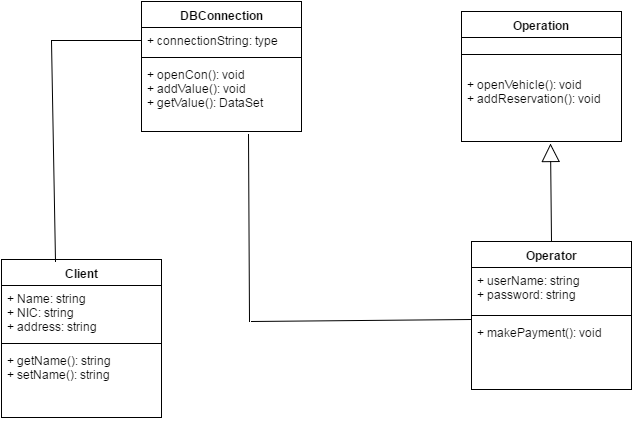

The diagram above was exported from draw.io. Its source (the exported page's mxGraphModel, read from the mxfile embedded in the PNG):
<mxGraphModel dx="1434" dy="760" grid="1" gridSize="10" guides="1" tooltips="1" connect="1" arrows="1" fold="1" page="1" pageScale="1" pageWidth="850" pageHeight="1100" background="#ffffff" math="0" shadow="0">
  <root>
    <mxCell id="0" />
    <mxCell id="1" parent="0" />
    <mxCell id="2" value="DBConnection" style="swimlane;html=1;fontStyle=1;align=center;verticalAlign=top;childLayout=stackLayout;horizontal=1;startSize=26;horizontalStack=0;resizeParent=1;resizeLast=0;collapsible=1;marginBottom=0;swimlaneFillColor=#ffffff;" vertex="1" parent="1">
      <mxGeometry x="230" y="120" width="160" height="130" as="geometry" />
    </mxCell>
    <mxCell id="3" value="+ connectionString: type" style="text;html=1;strokeColor=none;fillColor=none;align=left;verticalAlign=top;spacingLeft=4;spacingRight=4;whiteSpace=wrap;overflow=hidden;rotatable=0;points=[[0,0.5],[1,0.5]];portConstraint=eastwest;" vertex="1" parent="2">
      <mxGeometry y="26" width="160" height="26" as="geometry" />
    </mxCell>
    <mxCell id="4" value="" style="line;html=1;strokeWidth=1;fillColor=none;align=left;verticalAlign=middle;spacingTop=-1;spacingLeft=3;spacingRight=3;rotatable=0;labelPosition=right;points=[];portConstraint=eastwest;" vertex="1" parent="2">
      <mxGeometry y="52" width="160" height="8" as="geometry" />
    </mxCell>
    <mxCell id="5" value="+ openCon(): void&lt;div&gt;+ addValue(): void&lt;/div&gt;&lt;div&gt;+ getValue(): DataSet&lt;/div&gt;" style="text;html=1;strokeColor=none;fillColor=none;align=left;verticalAlign=top;spacingLeft=4;spacingRight=4;whiteSpace=wrap;overflow=hidden;rotatable=0;points=[[0,0.5],[1,0.5]];portConstraint=eastwest;" vertex="1" parent="2">
      <mxGeometry y="60" width="160" height="70" as="geometry" />
    </mxCell>
    <mxCell id="6" value="+ connectionString: type" style="text;html=1;strokeColor=none;fillColor=none;align=left;verticalAlign=top;spacingLeft=4;spacingRight=4;whiteSpace=wrap;overflow=hidden;rotatable=0;points=[[0,0.5],[1,0.5]];portConstraint=eastwest;" vertex="1" parent="1">
      <mxGeometry x="230" y="146" width="160" height="26" as="geometry" />
    </mxCell>
    <mxCell id="7" value="" style="line;html=1;strokeWidth=1;fillColor=none;align=left;verticalAlign=middle;spacingTop=-1;spacingLeft=3;spacingRight=3;rotatable=0;labelPosition=right;points=[];portConstraint=eastwest;" vertex="1" parent="1">
      <mxGeometry x="230" y="172" width="160" height="8" as="geometry" />
    </mxCell>
    <mxCell id="8" value="+ openCon(): void&lt;div&gt;+ addValue(): void&lt;/div&gt;&lt;div&gt;+ getValue(): DataSet&lt;/div&gt;" style="text;html=1;strokeColor=none;fillColor=none;align=left;verticalAlign=top;spacingLeft=4;spacingRight=4;whiteSpace=wrap;overflow=hidden;rotatable=0;points=[[0,0.5],[1,0.5]];portConstraint=eastwest;" vertex="1" parent="1">
      <mxGeometry x="230" y="180" width="160" height="70" as="geometry" />
    </mxCell>
    <mxCell id="9" value="Operation" style="swimlane;html=1;fontStyle=1;align=center;verticalAlign=top;childLayout=stackLayout;horizontal=1;startSize=26;horizontalStack=0;resizeParent=1;resizeLast=0;collapsible=1;marginBottom=0;swimlaneFillColor=#ffffff;" vertex="1" parent="1">
      <mxGeometry x="550" y="130" width="160" height="130" as="geometry" />
    </mxCell>
    <mxCell id="10" value="" style="line;html=1;strokeWidth=1;fillColor=none;align=left;verticalAlign=middle;spacingTop=-1;spacingLeft=3;spacingRight=3;rotatable=0;labelPosition=right;points=[];portConstraint=eastwest;" vertex="1" parent="9">
      <mxGeometry y="26" width="160" height="34" as="geometry" />
    </mxCell>
    <mxCell id="11" value="+ openVehicle(): void&lt;div&gt;+ addReservation(): void&lt;/div&gt;&lt;div&gt;&lt;br&gt;&lt;/div&gt;" style="text;html=1;strokeColor=none;fillColor=none;align=left;verticalAlign=top;spacingLeft=4;spacingRight=4;whiteSpace=wrap;overflow=hidden;rotatable=0;points=[[0,0.5],[1,0.5]];portConstraint=eastwest;" vertex="1" parent="9">
      <mxGeometry y="60" width="160" height="70" as="geometry" />
    </mxCell>
    <mxCell id="12" value="" style="line;html=1;strokeWidth=1;fillColor=none;align=left;verticalAlign=middle;spacingTop=-1;spacingLeft=3;spacingRight=3;rotatable=0;labelPosition=right;points=[];portConstraint=eastwest;" vertex="1" parent="1">
      <mxGeometry x="550" y="156" width="160" height="34" as="geometry" />
    </mxCell>
    <mxCell id="13" value="+ openVehicle(): void&lt;div&gt;+ addReservation(): void&lt;/div&gt;&lt;div&gt;&lt;br&gt;&lt;/div&gt;" style="text;html=1;strokeColor=none;fillColor=none;align=left;verticalAlign=top;spacingLeft=4;spacingRight=4;whiteSpace=wrap;overflow=hidden;rotatable=0;points=[[0,0.5],[1,0.5]];portConstraint=eastwest;" vertex="1" parent="1">
      <mxGeometry x="550" y="190" width="160" height="70" as="geometry" />
    </mxCell>
    <mxCell id="14" value="Operator" style="swimlane;html=1;fontStyle=1;align=center;verticalAlign=top;childLayout=stackLayout;horizontal=1;startSize=26;horizontalStack=0;resizeParent=1;resizeLast=0;collapsible=1;marginBottom=0;swimlaneFillColor=#ffffff;" vertex="1" parent="1">
      <mxGeometry x="560" y="360" width="160" height="148" as="geometry" />
    </mxCell>
    <mxCell id="15" value="+ userName: string&lt;div&gt;+ password: string&lt;/div&gt;" style="text;html=1;strokeColor=none;fillColor=none;align=left;verticalAlign=top;spacingLeft=4;spacingRight=4;whiteSpace=wrap;overflow=hidden;rotatable=0;points=[[0,0.5],[1,0.5]];portConstraint=eastwest;" vertex="1" parent="14">
      <mxGeometry y="26" width="160" height="44" as="geometry" />
    </mxCell>
    <mxCell id="16" value="" style="line;html=1;strokeWidth=1;fillColor=none;align=left;verticalAlign=middle;spacingTop=-1;spacingLeft=3;spacingRight=3;rotatable=0;labelPosition=right;points=[];portConstraint=eastwest;" vertex="1" parent="14">
      <mxGeometry y="70" width="160" height="8" as="geometry" />
    </mxCell>
    <mxCell id="17" value="+ makePayment(): void" style="text;html=1;strokeColor=none;fillColor=none;align=left;verticalAlign=top;spacingLeft=4;spacingRight=4;whiteSpace=wrap;overflow=hidden;rotatable=0;points=[[0,0.5],[1,0.5]];portConstraint=eastwest;" vertex="1" parent="14">
      <mxGeometry y="78" width="160" height="70" as="geometry" />
    </mxCell>
    <mxCell id="18" value="+ userName: string&lt;div&gt;+ password: string&lt;/div&gt;" style="text;html=1;strokeColor=none;fillColor=none;align=left;verticalAlign=top;spacingLeft=4;spacingRight=4;whiteSpace=wrap;overflow=hidden;rotatable=0;points=[[0,0.5],[1,0.5]];portConstraint=eastwest;" vertex="1" parent="1">
      <mxGeometry x="560" y="386" width="160" height="44" as="geometry" />
    </mxCell>
    <mxCell id="19" value="" style="line;html=1;strokeWidth=1;fillColor=none;align=left;verticalAlign=middle;spacingTop=-1;spacingLeft=3;spacingRight=3;rotatable=0;labelPosition=right;points=[];portConstraint=eastwest;" vertex="1" parent="1">
      <mxGeometry x="560" y="430" width="160" height="8" as="geometry" />
    </mxCell>
    <mxCell id="20" value="+ makePayment(): void" style="text;html=1;strokeColor=none;fillColor=none;align=left;verticalAlign=top;spacingLeft=4;spacingRight=4;whiteSpace=wrap;overflow=hidden;rotatable=0;points=[[0,0.5],[1,0.5]];portConstraint=eastwest;" vertex="1" parent="1">
      <mxGeometry x="560" y="438" width="160" height="70" as="geometry" />
    </mxCell>
    <mxCell id="21" value="Client" style="swimlane;html=1;fontStyle=1;align=center;verticalAlign=top;childLayout=stackLayout;horizontal=1;startSize=26;horizontalStack=0;resizeParent=1;resizeLast=0;collapsible=1;marginBottom=0;swimlaneFillColor=#ffffff;" vertex="1" parent="1">
      <mxGeometry x="90" y="378" width="160" height="158" as="geometry" />
    </mxCell>
    <mxCell id="22" value="+ Name: string&lt;div&gt;+ NIC: string&lt;/div&gt;&lt;div&gt;+ address: string&lt;/div&gt;" style="text;html=1;strokeColor=none;fillColor=none;align=left;verticalAlign=top;spacingLeft=4;spacingRight=4;whiteSpace=wrap;overflow=hidden;rotatable=0;points=[[0,0.5],[1,0.5]];portConstraint=eastwest;" vertex="1" parent="21">
      <mxGeometry y="26" width="160" height="54" as="geometry" />
    </mxCell>
    <mxCell id="23" value="" style="line;html=1;strokeWidth=1;fillColor=none;align=left;verticalAlign=middle;spacingTop=-1;spacingLeft=3;spacingRight=3;rotatable=0;labelPosition=right;points=[];portConstraint=eastwest;" vertex="1" parent="21">
      <mxGeometry y="80" width="160" height="8" as="geometry" />
    </mxCell>
    <mxCell id="24" value="+ getName(): string&lt;div&gt;+ setName(): string&lt;/div&gt;" style="text;html=1;strokeColor=none;fillColor=none;align=left;verticalAlign=top;spacingLeft=4;spacingRight=4;whiteSpace=wrap;overflow=hidden;rotatable=0;points=[[0,0.5],[1,0.5]];portConstraint=eastwest;" vertex="1" parent="21">
      <mxGeometry y="88" width="160" height="70" as="geometry" />
    </mxCell>
    <mxCell id="25" value="+ Name: string&lt;div&gt;+ NIC: string&lt;/div&gt;&lt;div&gt;+ address: string&lt;/div&gt;" style="text;html=1;strokeColor=none;fillColor=none;align=left;verticalAlign=top;spacingLeft=4;spacingRight=4;whiteSpace=wrap;overflow=hidden;rotatable=0;points=[[0,0.5],[1,0.5]];portConstraint=eastwest;" vertex="1" parent="1">
      <mxGeometry x="90" y="404" width="160" height="54" as="geometry" />
    </mxCell>
    <mxCell id="26" value="" style="line;html=1;strokeWidth=1;fillColor=none;align=left;verticalAlign=middle;spacingTop=-1;spacingLeft=3;spacingRight=3;rotatable=0;labelPosition=right;points=[];portConstraint=eastwest;" vertex="1" parent="1">
      <mxGeometry x="90" y="458" width="160" height="8" as="geometry" />
    </mxCell>
    <mxCell id="27" value="+ getName(): string&lt;div&gt;+ setName(): string&lt;/div&gt;" style="text;html=1;strokeColor=none;fillColor=none;align=left;verticalAlign=top;spacingLeft=4;spacingRight=4;whiteSpace=wrap;overflow=hidden;rotatable=0;points=[[0,0.5],[1,0.5]];portConstraint=eastwest;" vertex="1" parent="1">
      <mxGeometry x="90" y="466" width="160" height="70" as="geometry" />
    </mxCell>
    <mxCell id="28" value="" style="endArrow=block;endSize=16;endFill=0;html=1;exitX=0.5;exitY=0;entryX=0.556;entryY=1.029;entryPerimeter=0;" edge="1" source="14" target="13" parent="1">
      <mxGeometry x="639" y="262" width="160" as="geometry">
        <mxPoint x="600" y="310" as="sourcePoint" />
        <mxPoint x="760" y="310" as="targetPoint" />
      </mxGeometry>
    </mxCell>
    <mxCell id="29" value="" style="endArrow=none;html=1;entryX=0.669;entryY=1.043;entryPerimeter=0;" edge="1" target="8" parent="1">
      <mxGeometry x="337" y="253" width="50" height="50" as="geometry">
        <mxPoint x="338" y="440" as="sourcePoint" />
        <mxPoint x="350" y="300" as="targetPoint" />
      </mxGeometry>
    </mxCell>
    <mxCell id="30" value="" style="endArrow=none;html=1;entryX=0;entryY=0;entryPerimeter=0;" edge="1" target="20" parent="1">
      <mxGeometry x="348" y="266" width="50" height="50" as="geometry">
        <mxPoint x="340" y="440" as="sourcePoint" />
        <mxPoint x="348" y="266" as="targetPoint" />
      </mxGeometry>
    </mxCell>
    <mxCell id="31" value="" style="endArrow=none;html=1;entryX=0;entryY=0.5;" edge="1" target="6" parent="1">
      <mxGeometry x="150" y="159" width="50" height="50" as="geometry">
        <mxPoint x="140" y="159" as="sourcePoint" />
        <mxPoint x="150" y="159" as="targetPoint" />
      </mxGeometry>
    </mxCell>
    <mxCell id="32" value="" style="endArrow=none;html=1;entryX=0.338;entryY=0.013;entryPerimeter=0;" edge="1" target="21" parent="1">
      <mxGeometry x="150" y="195" width="50" height="50" as="geometry">
        <mxPoint x="140" y="160" as="sourcePoint" />
        <mxPoint x="230" y="195" as="targetPoint" />
      </mxGeometry>
    </mxCell>
  </root>
</mxGraphModel>